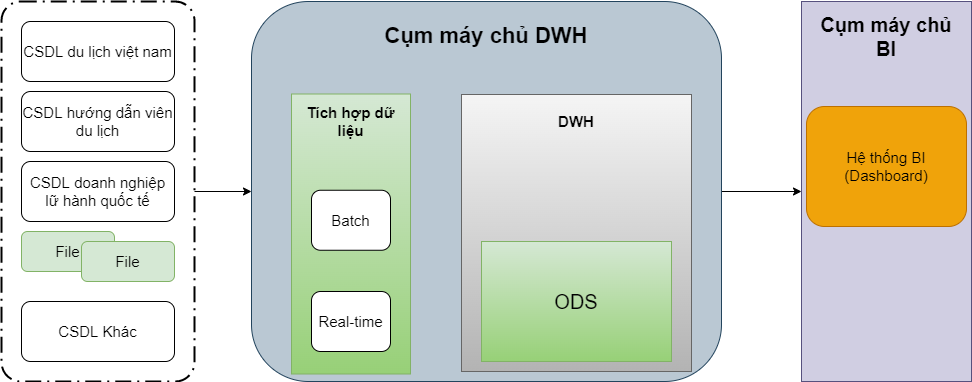

The diagram above was exported from draw.io. Its source (the exported page's mxGraphModel, read from the mxfile embedded in the PNG):
<mxGraphModel dx="1930" dy="1194" grid="1" gridSize="10" guides="1" tooltips="1" connect="1" arrows="1" fold="1" page="1" pageScale="1" pageWidth="850" pageHeight="1100" math="0" shadow="0">
  <root>
    <mxCell id="0" />
    <mxCell id="1" parent="0" />
    <mxCell id="zzv-11EYJt3nk6hofZCp-1" style="edgeStyle=orthogonalEdgeStyle;rounded=0;orthogonalLoop=1;jettySize=auto;html=1;fontSize=15;" edge="1" parent="1" source="zzv-11EYJt3nk6hofZCp-2">
      <mxGeometry relative="1" as="geometry">
        <mxPoint x="480" y="310" as="targetPoint" />
      </mxGeometry>
    </mxCell>
    <mxCell id="zzv-11EYJt3nk6hofZCp-2" value="" style="points=[[0.25,0,0],[0.5,0,0],[0.75,0,0],[1,0.25,0],[1,0.5,0],[1,0.75,0],[0.75,1,0],[0.5,1,0],[0.25,1,0],[0,0.75,0],[0,0.5,0],[0,0.25,0]];rounded=1;arcSize=10;dashed=1;strokeColor=#000000;fillColor=none;gradientColor=none;dashPattern=8 3 1 3;strokeWidth=2;fontStyle=1;fontSize=20;" vertex="1" parent="1">
      <mxGeometry x="230" y="120" width="193" height="380" as="geometry" />
    </mxCell>
    <mxCell id="zzv-11EYJt3nk6hofZCp-47" style="edgeStyle=orthogonalEdgeStyle;rounded=0;orthogonalLoop=1;jettySize=auto;html=1;exitX=1;exitY=0.5;exitDx=0;exitDy=0;entryX=0;entryY=0.5;entryDx=0;entryDy=0;fontSize=20;" edge="1" parent="1" source="zzv-11EYJt3nk6hofZCp-4" target="zzv-11EYJt3nk6hofZCp-44">
      <mxGeometry relative="1" as="geometry" />
    </mxCell>
    <mxCell id="zzv-11EYJt3nk6hofZCp-4" value="" style="rounded=1;whiteSpace=wrap;html=1;fillColor=#bac8d3;strokeColor=#23445d;" vertex="1" parent="1">
      <mxGeometry x="480" y="120" width="470" height="380" as="geometry" />
    </mxCell>
    <mxCell id="zzv-11EYJt3nk6hofZCp-5" value="&lt;font style=&quot;font-size: 22px&quot;&gt;&lt;b&gt;Cụm máy chủ DWH&lt;/b&gt;&lt;/font&gt;" style="text;html=1;strokeColor=none;fillColor=none;align=center;verticalAlign=middle;whiteSpace=wrap;rounded=0;" vertex="1" parent="1">
      <mxGeometry x="500" y="140" width="430" height="30" as="geometry" />
    </mxCell>
    <mxCell id="zzv-11EYJt3nk6hofZCp-10" value="&lt;font style=&quot;font-size: 15px;&quot;&gt;CSDL du lịch việt nam&lt;/font&gt;" style="rounded=1;whiteSpace=wrap;html=1;" vertex="1" parent="1">
      <mxGeometry x="250" y="140" width="153" height="60" as="geometry" />
    </mxCell>
    <mxCell id="zzv-11EYJt3nk6hofZCp-11" value="&lt;font style=&quot;font-size: 15px;&quot;&gt;CSDL hướng dẫn viên du lịch&lt;/font&gt;" style="rounded=1;whiteSpace=wrap;html=1;" vertex="1" parent="1">
      <mxGeometry x="250" y="210" width="153" height="60" as="geometry" />
    </mxCell>
    <mxCell id="zzv-11EYJt3nk6hofZCp-12" value="&lt;font style=&quot;font-size: 15px;&quot;&gt;CSDL doanh nghiệp lữ hành quốc tế&lt;/font&gt;" style="rounded=1;whiteSpace=wrap;html=1;" vertex="1" parent="1">
      <mxGeometry x="250" y="280" width="153" height="60" as="geometry" />
    </mxCell>
    <mxCell id="zzv-11EYJt3nk6hofZCp-13" value="&lt;font style=&quot;font-size: 15px;&quot;&gt;File&lt;/font&gt;" style="rounded=1;whiteSpace=wrap;html=1;fillColor=#d5e8d4;strokeColor=#82b366;" vertex="1" parent="1">
      <mxGeometry x="250" y="350" width="93" height="40" as="geometry" />
    </mxCell>
    <mxCell id="zzv-11EYJt3nk6hofZCp-14" value="&lt;font style=&quot;font-size: 15px;&quot;&gt;CSDL Khác&lt;/font&gt;" style="rounded=1;whiteSpace=wrap;html=1;" vertex="1" parent="1">
      <mxGeometry x="250" y="420" width="153" height="60" as="geometry" />
    </mxCell>
    <mxCell id="zzv-11EYJt3nk6hofZCp-15" value="&lt;font style=&quot;font-size: 15px;&quot;&gt;File&lt;/font&gt;" style="rounded=1;whiteSpace=wrap;html=1;fillColor=#d5e8d4;strokeColor=#82b366;" vertex="1" parent="1">
      <mxGeometry x="310" y="360" width="93" height="40" as="geometry" />
    </mxCell>
    <mxCell id="zzv-11EYJt3nk6hofZCp-17" value="" style="rounded=0;whiteSpace=wrap;html=1;fontSize=15;fillColor=#d5e8d4;gradientColor=#97d077;strokeColor=#82b366;" vertex="1" parent="1">
      <mxGeometry x="520" y="212.5" width="119" height="280" as="geometry" />
    </mxCell>
    <mxCell id="zzv-11EYJt3nk6hofZCp-18" value="&lt;b&gt;Tích hợp dữ liệu&lt;/b&gt;" style="text;html=1;strokeColor=none;fillColor=none;align=center;verticalAlign=middle;whiteSpace=wrap;rounded=0;fontSize=15;" vertex="1" parent="1">
      <mxGeometry x="520" y="225" width="119" height="30" as="geometry" />
    </mxCell>
    <mxCell id="zzv-11EYJt3nk6hofZCp-19" value="Batch" style="rounded=1;whiteSpace=wrap;html=1;fontSize=15;" vertex="1" parent="1">
      <mxGeometry x="540" y="308.75" width="79" height="60" as="geometry" />
    </mxCell>
    <mxCell id="zzv-11EYJt3nk6hofZCp-20" value="Real-time" style="rounded=1;whiteSpace=wrap;html=1;fontSize=15;" vertex="1" parent="1">
      <mxGeometry x="540" y="410" width="79" height="60" as="geometry" />
    </mxCell>
    <mxCell id="zzv-11EYJt3nk6hofZCp-41" value="" style="rounded=0;whiteSpace=wrap;html=1;fontSize=15;fillColor=#f5f5f5;gradientColor=#b3b3b3;strokeColor=#666666;" vertex="1" parent="1">
      <mxGeometry x="690" y="213" width="230" height="277" as="geometry" />
    </mxCell>
    <mxCell id="zzv-11EYJt3nk6hofZCp-42" value="&lt;font style=&quot;font-size: 20px;&quot;&gt;ODS&lt;/font&gt;" style="rounded=0;whiteSpace=wrap;html=1;fontSize=15;fillColor=#d5e8d4;gradientColor=#97d077;strokeColor=#82b366;" vertex="1" parent="1">
      <mxGeometry x="710" y="360" width="190" height="120" as="geometry" />
    </mxCell>
    <mxCell id="zzv-11EYJt3nk6hofZCp-43" value="&lt;b&gt;DWH&lt;/b&gt;" style="text;html=1;strokeColor=none;fillColor=none;align=center;verticalAlign=middle;whiteSpace=wrap;rounded=0;fontSize=15;" vertex="1" parent="1">
      <mxGeometry x="710" y="225" width="190" height="30" as="geometry" />
    </mxCell>
    <mxCell id="zzv-11EYJt3nk6hofZCp-44" value="" style="rounded=0;whiteSpace=wrap;html=1;fontSize=15;fillColor=#d0cee2;strokeColor=#56517e;" vertex="1" parent="1">
      <mxGeometry x="1030" y="120" width="170" height="380" as="geometry" />
    </mxCell>
    <mxCell id="zzv-11EYJt3nk6hofZCp-45" value="&lt;b&gt;&lt;font style=&quot;font-size: 20px;&quot;&gt;Cụm máy chủ BI&lt;/font&gt;&lt;/b&gt;" style="text;html=1;strokeColor=none;fillColor=none;align=center;verticalAlign=middle;whiteSpace=wrap;rounded=0;fontSize=15;" vertex="1" parent="1">
      <mxGeometry x="1040" y="130" width="150" height="50" as="geometry" />
    </mxCell>
    <mxCell id="zzv-11EYJt3nk6hofZCp-46" value="Hệ thống BI (Dashboard)" style="rounded=1;whiteSpace=wrap;html=1;fontSize=15;fillColor=#f0a30a;fontColor=#000000;strokeColor=#BD7000;" vertex="1" parent="1">
      <mxGeometry x="1035" y="225" width="160" height="120" as="geometry" />
    </mxCell>
  </root>
</mxGraphModel>